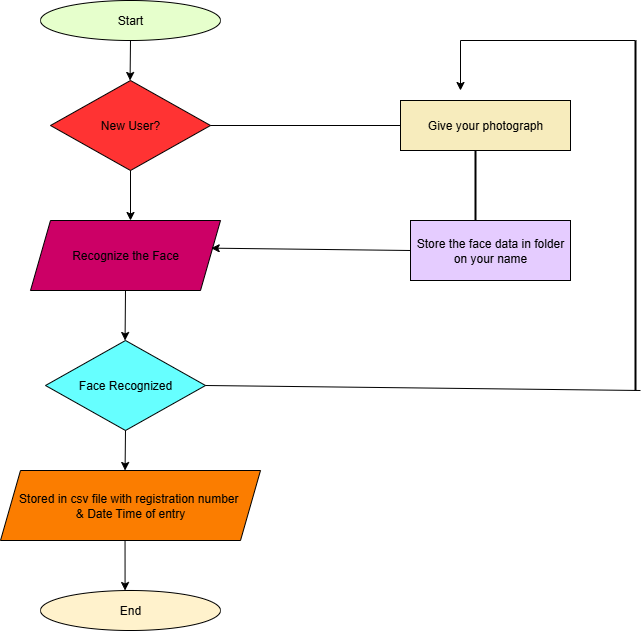

The diagram above was exported from draw.io. Its source (the exported page's mxGraphModel, read from the mxfile embedded in the PNG):
<mxGraphModel dx="1603" dy="811" grid="1" gridSize="10" guides="1" tooltips="1" connect="1" arrows="1" fold="1" page="1" pageScale="1" pageWidth="850" pageHeight="1100" math="0" shadow="0">
  <root>
    <mxCell id="0" />
    <mxCell id="1" parent="0" />
    <mxCell id="3ORs9NrM9G96tkVsL1aV-1" value="Start" style="ellipse;whiteSpace=wrap;html=1;fillColor=#E6FFCC;" vertex="1" parent="1">
      <mxGeometry x="190" y="50" width="180" height="40" as="geometry" />
    </mxCell>
    <mxCell id="3ORs9NrM9G96tkVsL1aV-2" value="New User?" style="rhombus;whiteSpace=wrap;html=1;fillColor=#FF3333;" vertex="1" parent="1">
      <mxGeometry x="200" y="130" width="160" height="90" as="geometry" />
    </mxCell>
    <mxCell id="3ORs9NrM9G96tkVsL1aV-3" value="Face Recognized" style="rhombus;whiteSpace=wrap;html=1;fillColor=#66FFFF;" vertex="1" parent="1">
      <mxGeometry x="195" y="390" width="160" height="90" as="geometry" />
    </mxCell>
    <mxCell id="3ORs9NrM9G96tkVsL1aV-4" value="Recognize the Face" style="shape=parallelogram;perimeter=parallelogramPerimeter;whiteSpace=wrap;html=1;fixedSize=1;fillColor=#CC0066;" vertex="1" parent="1">
      <mxGeometry x="180" y="270" width="190" height="70" as="geometry" />
    </mxCell>
    <mxCell id="3ORs9NrM9G96tkVsL1aV-6" value="Stored in csv file with registration number&amp;nbsp;&lt;div&gt;&amp;amp; Date Time of entry&lt;/div&gt;" style="shape=parallelogram;perimeter=parallelogramPerimeter;whiteSpace=wrap;html=1;fixedSize=1;fillColor=#FB7D00;" vertex="1" parent="1">
      <mxGeometry x="150" y="520" width="260" height="70" as="geometry" />
    </mxCell>
    <mxCell id="3ORs9NrM9G96tkVsL1aV-7" value="End" style="ellipse;whiteSpace=wrap;html=1;fillColor=#FFF2CC;" vertex="1" parent="1">
      <mxGeometry x="190" y="640" width="180" height="40" as="geometry" />
    </mxCell>
    <mxCell id="3ORs9NrM9G96tkVsL1aV-8" value="Give your photograph" style="rounded=0;whiteSpace=wrap;html=1;fillColor=#F7ECBD;" vertex="1" parent="1">
      <mxGeometry x="550" y="150" width="170" height="50" as="geometry" />
    </mxCell>
    <mxCell id="3ORs9NrM9G96tkVsL1aV-10" value="Store the face data in folder on your name" style="rounded=0;whiteSpace=wrap;html=1;fillColor=#E5CCFF;" vertex="1" parent="1">
      <mxGeometry x="560" y="270" width="160" height="60" as="geometry" />
    </mxCell>
    <mxCell id="3ORs9NrM9G96tkVsL1aV-15" value="" style="endArrow=classic;html=1;rounded=0;exitX=0.5;exitY=1;exitDx=0;exitDy=0;" edge="1" parent="1" source="3ORs9NrM9G96tkVsL1aV-1">
      <mxGeometry width="50" height="50" relative="1" as="geometry">
        <mxPoint x="279.57" y="100" as="sourcePoint" />
        <mxPoint x="279.57" y="130" as="targetPoint" />
      </mxGeometry>
    </mxCell>
    <mxCell id="3ORs9NrM9G96tkVsL1aV-16" value="" style="endArrow=classic;html=1;rounded=0;exitX=0.479;exitY=1;exitDx=0;exitDy=0;exitPerimeter=0;" edge="1" parent="1" source="3ORs9NrM9G96tkVsL1aV-6">
      <mxGeometry width="50" height="50" relative="1" as="geometry">
        <mxPoint x="275" y="600" as="sourcePoint" />
        <mxPoint x="274.57" y="640" as="targetPoint" />
      </mxGeometry>
    </mxCell>
    <mxCell id="3ORs9NrM9G96tkVsL1aV-17" value="" style="endArrow=classic;html=1;rounded=0;exitX=0.5;exitY=1;exitDx=0;exitDy=0;" edge="1" parent="1">
      <mxGeometry width="50" height="50" relative="1" as="geometry">
        <mxPoint x="275" y="480" as="sourcePoint" />
        <mxPoint x="274.57" y="520" as="targetPoint" />
      </mxGeometry>
    </mxCell>
    <mxCell id="3ORs9NrM9G96tkVsL1aV-18" value="" style="endArrow=classic;html=1;rounded=0;exitX=0.5;exitY=1;exitDx=0;exitDy=0;" edge="1" parent="1" source="3ORs9NrM9G96tkVsL1aV-4">
      <mxGeometry width="50" height="50" relative="1" as="geometry">
        <mxPoint x="275" y="350" as="sourcePoint" />
        <mxPoint x="274.57" y="390" as="targetPoint" />
      </mxGeometry>
    </mxCell>
    <mxCell id="3ORs9NrM9G96tkVsL1aV-19" value="" style="endArrow=classic;html=1;rounded=0;exitX=0.5;exitY=1;exitDx=0;exitDy=0;" edge="1" parent="1">
      <mxGeometry width="50" height="50" relative="1" as="geometry">
        <mxPoint x="280" y="220" as="sourcePoint" />
        <mxPoint x="280" y="270" as="targetPoint" />
      </mxGeometry>
    </mxCell>
    <mxCell id="3ORs9NrM9G96tkVsL1aV-21" value="" style="endArrow=none;html=1;rounded=0;entryX=0;entryY=0.5;entryDx=0;entryDy=0;exitX=1;exitY=0.5;exitDx=0;exitDy=0;" edge="1" parent="1" source="3ORs9NrM9G96tkVsL1aV-2" target="3ORs9NrM9G96tkVsL1aV-8">
      <mxGeometry width="50" height="50" relative="1" as="geometry">
        <mxPoint x="370" y="370" as="sourcePoint" />
        <mxPoint x="420" y="320" as="targetPoint" />
      </mxGeometry>
    </mxCell>
    <mxCell id="3ORs9NrM9G96tkVsL1aV-31" value="" style="endArrow=none;html=1;rounded=0;exitX=1;exitY=0.5;exitDx=0;exitDy=0;" edge="1" parent="1" source="3ORs9NrM9G96tkVsL1aV-3">
      <mxGeometry width="50" height="50" relative="1" as="geometry">
        <mxPoint x="355" y="440" as="sourcePoint" />
        <mxPoint x="790" y="440" as="targetPoint" />
      </mxGeometry>
    </mxCell>
    <mxCell id="3ORs9NrM9G96tkVsL1aV-32" value="" style="line;strokeWidth=2;direction=south;html=1;" vertex="1" parent="1">
      <mxGeometry x="780" y="90" width="10" height="350" as="geometry" />
    </mxCell>
    <mxCell id="3ORs9NrM9G96tkVsL1aV-37" value="" style="endArrow=none;html=1;rounded=0;entryX=0;entryY=0.5;entryDx=0;entryDy=0;entryPerimeter=0;" edge="1" parent="1" target="3ORs9NrM9G96tkVsL1aV-32">
      <mxGeometry width="50" height="50" relative="1" as="geometry">
        <mxPoint x="610" y="90" as="sourcePoint" />
        <mxPoint x="780" y="90" as="targetPoint" />
      </mxGeometry>
    </mxCell>
    <mxCell id="3ORs9NrM9G96tkVsL1aV-38" value="" style="endArrow=classic;html=1;rounded=0;" edge="1" parent="1">
      <mxGeometry width="50" height="50" relative="1" as="geometry">
        <mxPoint x="610" y="90" as="sourcePoint" />
        <mxPoint x="610" y="140" as="targetPoint" />
      </mxGeometry>
    </mxCell>
    <mxCell id="3ORs9NrM9G96tkVsL1aV-39" value="" style="endArrow=classic;html=1;rounded=0;entryX=0.951;entryY=0.395;entryDx=0;entryDy=0;exitX=0;exitY=0.5;exitDx=0;exitDy=0;entryPerimeter=0;" edge="1" parent="1" source="3ORs9NrM9G96tkVsL1aV-10" target="3ORs9NrM9G96tkVsL1aV-4">
      <mxGeometry width="50" height="50" relative="1" as="geometry">
        <mxPoint x="450" y="320" as="sourcePoint" />
        <mxPoint x="500" y="270" as="targetPoint" />
      </mxGeometry>
    </mxCell>
    <mxCell id="3ORs9NrM9G96tkVsL1aV-40" value="" style="line;strokeWidth=2;direction=south;html=1;" vertex="1" parent="1">
      <mxGeometry x="620" y="200" width="10" height="70" as="geometry" />
    </mxCell>
  </root>
</mxGraphModel>